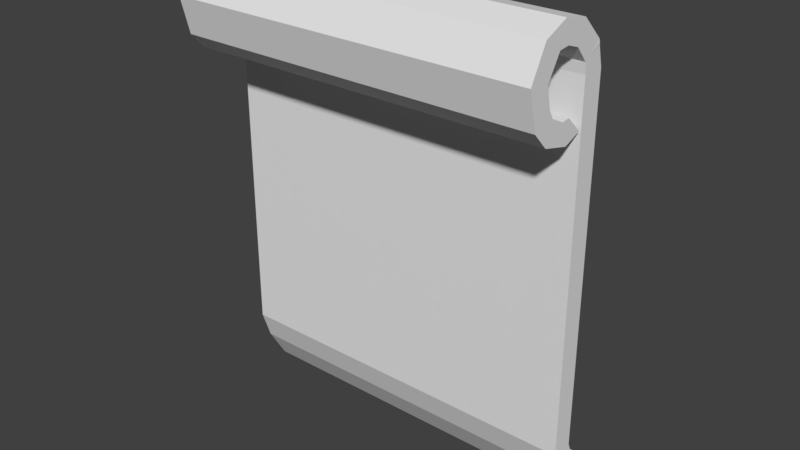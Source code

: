 # Source: Permiso-Virrey.blend  (saved by Blender 2.77.0; exported with 4.5.12 LTS)
import bpy
from mathutils import Matrix  # noqa: F401  (used for matrix-valued properties, if any)

bpy.ops.wm.read_factory_settings(use_empty=True)
scene = bpy.context.scene
scene.name = 'Scene'

# ---- collections
col_collection_1 = bpy.data.collections.new('Collection 1'); scene.collection.children.link(col_collection_1)

# ---- materials (node trees are filled in below, after node groups)
mat_material = bpy.data.materials.new('Material')
mat_material.alpha_threshold = 0.0
mat_material.use_transparent_shadow = False
mat_material.roughness = 0.5
mat_material.line_color = (0.0, 0.0, 0.0, 1.0)

# ---- material node trees

# ---- world
world_world = bpy.data.worlds.new('World'); scene.world = world_world
world_world.color = (0.05088, 0.05088, 0.05088)
world_world.use_sun_shadow = False
world_world.sun_shadow_jitter_overblur = 0.0
world_world.cycles.sampling_method = 'MANUAL'

# ---- meshes
me_cube = bpy.data.meshes.new('Cube')
me_cube.from_pydata([(1.0, 0.06516, -1.276), (1.0, -0.0554, -1.276), (-1.0, -0.0554, -1.276), (-1.0, 0.06516, -1.276), (1.0, 0.06516, 1.987), (1.0, -0.0554, 1.987), (-1.0, -0.0554, 1.987), (-1.0, 0.06516, 1.987), (1.0, 0.1035, -1.448), (1.0, -0.002948, -1.544), (-1.0, 0.1035, -1.448), (-1.0, -0.002948, -1.544), (1.0, 0.1602, -1.666), (1.0, 0.103, -1.848), (-1.0, 0.1602, -1.666), (-1.0, 0.103, -1.848), (1.0, 0.229, -1.755), (1.0, 0.2498, -1.958), (-1.0, 0.229, -1.755), (-1.0, 0.2498, -1.958), (1.0, 0.3397, -1.742), (1.0, 0.4265, -1.885), (-1.0, 0.3397, -1.742), (-1.0, 0.4265, -1.885), (1.0, 0.03132, 2.213), (1.0, -0.06359, 2.086), (-1.0, 0.03132, 2.213), (-1.0, -0.06359, 2.086), (1.0, -0.08754, 2.411), (1.0, -0.1285, 2.217), (-1.0, -0.08754, 2.411), (-1.0, -0.1285, 2.217), (1.0, -0.2274, 2.46), (1.0, -0.1992, 2.26), (-1.0, -0.2274, 2.46), (-1.0, -0.1992, 2.26), (1.0, -0.3607, 2.363), (1.0, -0.2592, 2.251), (-1.0, -0.3607, 2.363), (-1.0, -0.2592, 2.251), (1.0, -0.4505, 2.078), (1.0, -0.3311, 2.05), (-1.0, -0.4505, 2.078), (-1.0, -0.3311, 2.05), (1.0, -0.401, 1.736), (1.0, -0.3074, 1.866), (-1.0, -0.401, 1.736), (-1.0, -0.3074, 1.866), (1.0, -0.3197, 1.59), (1.0, -0.2807, 1.785), (-1.0, -0.3197, 1.59), (-1.0, -0.2807, 1.785), (1.0, -0.17, 1.523), (1.0, -0.2037, 1.72), (-1.0, -0.17, 1.523), (-1.0, -0.2037, 1.72), (1.0, -0.07175, 1.585), (1.0, -0.1582, 1.729), (-1.0, -0.07175, 1.585), (-1.0, -0.1582, 1.729), (1.788e-07, 0.06516, -1.276), (1.0, 0.06516, 0.3554), (-1.0, 0.06516, 0.3554), (2.384e-07, 0.06516, 1.987), (2.384e-07, 0.06516, 0.3554), (-0.8694, 0.06516, -1.276), (1.0, 0.06516, 1.171), (-1.0, 0.06516, 1.171), (-0.8694, 0.06516, 1.987), (0.8378, 0.06516, -1.276), (1.0, 0.06516, -0.4605), (-1.0, 0.06516, -0.4605), (0.8378, 0.06516, 1.987), (-0.8694, 0.06516, 0.3554), (0.8378, 0.06516, 0.3554), (2.384e-07, 0.06516, 1.171), (2.086e-07, 0.06516, -0.4605), (0.8378, 0.06516, -0.4605), (0.8378, 0.06516, 1.171), (-0.8694, 0.06516, 1.171), (-0.8694, 0.06516, -0.4605), (-0.9347, 0.06516, 1.987), (2.384e-07, 0.03132, 2.213), (1.0, 0.04824, 2.1), (-1.0, 0.04824, 2.1), (0.4189, 0.06516, 1.987), (-0.4347, 0.06516, 1.987), (0.9189, 0.06516, 1.987), (-0.9673, 0.06516, 1.987), (-0.5, 0.03132, 2.213), (1.0, 0.03978, 2.157), (-1.0, 0.0567, 2.044), (0.2094, 0.06516, 1.987), (-0.652, 0.06516, 1.987), (0.8783, 0.06516, 1.987), (-0.902, 0.06516, 1.987), (0.5, 0.03132, 2.213), (1.0, 0.0567, 2.044), (-1.0, 0.03978, 2.157), (0.6283, 0.06516, 1.987), (-0.2173, 0.06516, 1.987), (0.9594, 0.06516, 1.987), (-0.9837, 0.06843, 1.987), (-0.75, 0.07617, 2.229), (1.001, 0.03631, 2.185), (-1.0, 0.06121, 2.015), (0.1047, 0.06516, 1.987), (-0.7607, 0.06516, 1.987), (0.8581, 0.06516, 1.987), (-0.9184, 0.06516, 1.987), (0.25, 0.03132, 2.213), (1.0, 0.05247, 2.072), (-1.0, 0.04401, 2.128), (0.5236, 0.06516, 1.987), (-0.326, 0.06516, 1.987), (0.9392, 0.06516, 1.987), (-0.951, 0.06516, 1.987), (-0.25, 0.03132, 2.213), (1.0, 0.04401, 2.128), (-1.0, 0.05247, 2.072), (0.3142, 0.06516, 1.987), (-0.5434, 0.06516, 1.987), (0.8986, 0.06516, 1.987), (-0.8857, 0.06516, 1.987), (0.75, 0.07617, 2.229), (1.0, 0.06121, 2.015), (-1.001, 0.03631, 2.185), (0.7331, 0.06516, 1.987), (-0.1087, 0.06516, 1.987), (0.9797, 0.06922, 1.987), (1.0, -0.08754, 2.411), (-1.0, -0.08754, 2.411), (1.0, -0.2274, 2.46), (-1.0, -0.2274, 2.46), (1.0, -0.3607, 2.363), (-1.0, -0.3607, 2.363), (-5.96e-08, -0.0554, -1.276), (1.0, -0.0554, 0.3554), (-1.0, -0.0554, 0.3554), (-5.364e-07, -0.0554, 1.987), (-2.98e-07, -0.0554, 0.3554)], [], [(2, 3, 10, 11), (0, 70, 61, 66, 4, 5, 137, 1), (140, 139, 6, 138), (2, 138, 6, 7, 67, 62, 71, 3), (80, 65, 3, 71), (11, 10, 14, 15), (1, 136, 2, 11, 9), (3, 65, 60, 69, 0, 8, 10), (0, 1, 9, 8), (13, 15, 19, 17), (10, 8, 12, 14), (9, 11, 15, 13), (8, 9, 13, 12), (17, 19, 23, 21), (12, 13, 17, 16), (15, 14, 18, 19), (14, 12, 16, 18), (20, 21, 23, 22), (16, 17, 21, 20), (19, 18, 22, 23), (18, 16, 20, 22), (6, 139, 5, 25, 27), (26, 27, 31, 30), (5, 4, 125, 97, 111, 83, 118, 90, 104, 24, 25), (7, 6, 27, 26, 126, 98, 112, 84, 119, 91, 105), (4, 129, 101, 115, 87, 122, 94, 108, 72, 127, 99, 113, 85, 120, 92, 106, 63, 82, 110, 96, 124, 24, 104, 90, 118, 83, 111, 97, 125), (31, 29, 33, 35), (24, 124, 96, 110, 82, 117, 89, 103, 26, 30, 28), (27, 25, 29, 31), (25, 24, 28, 29), (35, 33, 37, 39), (29, 28, 32, 33), (30, 31, 35, 34), (38, 39, 43, 42), (33, 32, 36, 37), (34, 35, 39, 38), (43, 41, 45, 47), (36, 38, 42, 40), (39, 37, 41, 43), (37, 36, 40, 41), (45, 44, 48, 49), (41, 40, 44, 45), (42, 43, 47, 46), (40, 42, 46, 44), (50, 51, 55, 54), (46, 47, 51, 50), (44, 46, 50, 48), (47, 45, 49, 51), (55, 53, 57, 59), (48, 50, 54, 52), (51, 49, 53, 55), (49, 48, 52, 53), (56, 58, 59, 57), (53, 52, 56, 57), (54, 55, 59, 58), (52, 54, 58, 56), (79, 73, 62, 67), (78, 74, 64, 75), (77, 69, 60, 76), (74, 77, 76, 64), (61, 70, 77, 74), (70, 0, 69, 77), (72, 78, 75, 63, 106, 92, 120, 85, 113, 99, 127), (4, 66, 78, 72, 108, 94, 122, 87, 115, 101, 129), (66, 61, 74, 78), (68, 79, 67, 7, 102, 88, 116, 81, 109, 95, 123), (63, 75, 79, 68, 107, 93, 121, 86, 114, 100, 128), (75, 64, 73, 79), (73, 80, 71, 62), (64, 76, 80, 73), (76, 60, 65, 80), (82, 63, 128, 100, 114, 86, 121, 93, 107, 68, 123, 95, 109, 81, 116, 88, 102, 7, 105, 91, 119, 84, 112, 98, 126, 26, 103, 89, 117), (130, 131, 133, 132), (132, 133, 135, 134), (136, 140, 138, 2), (1, 137, 140, 136), (137, 5, 139, 140)])
_uv = me_cube.uv_layers.new(name='UVMap')
_uv.uv.foreach_set('vector', [0.06529, 0.5139, 0.02808, 0.4914, 0.0381, 0.4067, 0.08328, 0.3829, 0.9897, 1.092, 0.9922, 0.9389, 0.9947, 0.7864, 0.9972, 0.6338, 0.9997, 0.4812, 1.037, 0.4815, 1.032, 0.7867, 1.027, 1.092, 0.1027, 0.1235, 0.1027, 0.2587, -0.009939, 0.2587, -0.009939, 0.1235, 0.05907, 0.08069, 0.05907, 0.374, 0.05907, 0.6673, 0.02212, 0.6673, 0.02212, 0.5207, 0.02212, 0.374, 0.02212, 0.2274, 0.02212, 0.08069, 0.9137, 0.4644, 0.9137, 0.2079, 1.001, 0.2079, 1.001, 0.4644, 0.08328, 0.3829, 0.0381, 0.4067, 0.04851, 0.2972, 0.08928, 0.2259, 0.01109, 0.4972, 0.01107, 0.2837, 0.01106, 0.07024, 0.07713, 0.07024, 0.07716, 0.4972, 0.05795, 0.004379, 0.05788, 0.0524, 0.05742, 0.3721, 0.05697, 0.6801, 0.05689, 0.7398, 0.008595, 0.7396, 0.009658, 0.004149, 0.01176, 0.5167, -0.03531, 0.5347, -0.05138, 0.412, 0.003363, 0.4375, -0.003891, 0.4934, -0.0004116, 0.01795, 0.04489, 0.01852, 0.04141, 0.494, 0.009658, 0.004149, 0.008595, 0.7396, -0.05356, 0.7393, -0.05249, 0.003852, 0.02308, 0.5154, 0.02284, 0.02745, 0.07619, 0.02734, 0.07643, 0.5153, 0.003363, 0.4375, -0.05138, 0.412, -0.05138, 0.2661, -0.004339, 0.3353, 0.04141, 0.494, 0.04489, 0.01852, 0.0921, 0.01911, 0.08863, 0.4946, -0.004339, 0.3353, -0.05138, 0.2661, -0.009053, 0.197, 0.01048, 0.2871, 0.08928, 0.2259, 0.04851, 0.2972, 0.03854, 0.2444, 0.05799, 0.1488, 0.9559, 0.1005, 0.955, 0.8359, 0.9307, 0.8357, 0.9316, 0.1003, 0.9912, 0.8361, 0.955, 0.8359, 0.9559, 0.1005, 0.9921, 0.1007, 0.01048, 0.2871, -0.009053, 0.197, 0.06989, 0.2019, 0.05547, 0.2761, 0.05799, 0.1488, 0.03854, 0.2444, 0.00272, 0.2296, -0.005863, 0.1488, 1.017, 0.221, 1.02, 0.9564, 0.9442, 0.9566, 0.9415, 0.2211, 0.07597, 0.1134, 0.07563, 0.2951, 0.07529, 0.4769, 0.04983, 0.4768, 0.05051, 0.1133, 0.003224, 0.6734, 0.04423, 0.6958, 0.04091, 0.6413, 0.003223, 0.5872, 0.8908, 0.9174, 0.932, 0.8761, 0.9365, 0.8935, 0.95, 0.9458, 0.9495, 0.9462, 0.9495, 0.9462, 0.9538, 0.9637, 0.9582, 0.9812, 0.9628, 0.9986, 0.9669, 1.016, 0.9083, 0.9764, 0.02762, 0.7522, 0.05649, 0.729, 0.04423, 0.6958, 0.003224, 0.6734, 0.006072, 0.6834, 0.00932, 0.6931, 0.01237, 0.7029, 0.01542, 0.7128, 0.02372, 0.7428, 0.02411, 0.7426, 0.0245, 0.7424, -0.003008, 1.023, -0.003404, 1.016, -0.002664, 1.009, -0.002495, 1.002, -0.002326, 0.9957, -0.002157, 0.9889, -0.001988, 0.9822, -0.001819, 0.9754, -0.001649, 0.9686, -0.002051, 0.9337, -0.002452, 0.8987, -0.002853, 0.8637, -0.00456, 0.8287, -0.006266, 0.7938, -0.007972, 0.7588, -0.009678, 0.7238, -0.01138, 0.6889, 0.1469, 0.6871, 0.1509, 0.7706, 0.155, 0.854, 0.1659, 0.9389, 0.1553, 1.024, 0.1355, 1.024, 0.1157, 1.023, 0.09592, 1.023, 0.07614, 1.023, 0.05635, 1.023, 0.03657, 1.023, 0.01678, 1.023, 0.08352, 0.05711, 0.08404, 0.5063, 0.05102, 0.5063, 0.0505, 0.05713, 1.02, 1.031, 1.02, 0.9606, 1.021, 0.8907, 1.022, 0.8207, 1.023, 0.7507, 1.023, 0.6807, 1.024, 0.6107, 1.025, 0.5407, 1.025, 0.4707, 1.065, 0.4727, 1.059, 1.033, 0.05051, 0.1133, 0.04983, 0.4768, 0.01225, 0.4768, 0.01292, 0.1132, 0.9083, 0.9764, 0.9669, 1.016, 0.9669, 1.17, 0.9131, 1.073, 0.0505, 0.05713, 0.05102, 0.5063, 0.0268, 0.5063, 0.02628, 0.05715, 0.9131, 1.073, 0.9669, 1.17, 0.9292, 1.246, 0.8977, 1.122, 0.003223, 0.5872, 0.04091, 0.6413, 0.05168, 0.614, 0.02963, 0.5445, 0.982, 0.4058, 1.023, 0.4402, 0.9869, 0.5002, 0.9359, 0.4907, 0.8977, 1.122, 0.9292, 1.246, 0.8636, 1.236, 0.8754, 1.138, 0.911, 0.5933, 0.9331, 0.6628, 0.9486, 0.6539, 0.9569, 0.5988, 0.05397, 0.0387, 0.05431, 0.5065, 0.07665, 0.5064, 0.07632, 0.03859, 0.02177, 0.681, 0.02192, -0.05443, 0.05283, -0.05428, 0.05267, 0.6811, 0.02814, 0.03883, 0.02848, 0.5066, 0.05431, 0.5065, 0.05397, 0.0387, 0.05296, 0.6183, 0.03399, 0.6775, 0.004838, 0.5498, 0.03048, 0.5284, 0.02982, 0.4405, 0.004838, 0.3858, 0.0182, 0.3116, 0.03315, 0.4006, 0.03048, 0.5284, 0.004838, 0.5498, 0.004838, 0.3858, 0.02982, 0.4405, 0.9359, 0.4907, 0.9869, 0.5002, 0.9925, 0.5557, 0.9487, 0.5939, 0.05267, 0.6811, 0.05283, -0.05428, 0.08855, -0.0541, 0.0884, 0.6813, 0.9802, 0.6386, 1.002, 0.5803, 1.034, 0.6005, 1.043, 0.6603, 0.9487, 0.5939, 0.9925, 0.5557, 1.002, 0.5803, 0.9802, 0.6386, 0.02107, 0.3835, 0.02047, -0.006238, 0.05237, -0.006332, 0.05297, 0.3834, 0.01585, 0.7211, 0.01587, -0.01435, 0.04686, -0.01435, 0.04684, 0.7211, 0.07911, 0.03947, 0.07716, 0.462, 0.06124, 0.462, 0.06318, 0.03942, 0.05297, 0.3834, 0.05237, -0.006332, 0.08372, -0.006425, 0.08432, 0.3834, 0.04684, 0.7211, 0.04686, -0.01435, 0.08342, -0.01434, 0.0834, 0.7211, 0.03315, 0.4006, 0.0182, 0.3116, 0.0493, 0.2697, 0.04819, 0.3649, 0.003584, 0.4618, 0.005529, 0.03924, 0.06318, 0.03942, 0.06124, 0.462, 0.04819, 0.3649, 0.0493, 0.2697, 0.07316, 0.2925, 0.05858, 0.3658, 1.043, 0.6603, 1.034, 0.6005, 1.054, 0.5983, 1.087, 0.6422, 0.03398, 0.4752, 0.03352, -0.01857, 0.08739, -0.0186, 0.08785, 0.4752, 0.9574, 0.9537, 0.9574, 0.6762, 1.117, 0.6762, 1.117, 0.9537, -0.008168, 0.7421, -0.008003, 0.4922, 0.4822, 0.4923, 0.4821, 0.7422, -0.007838, 0.2423, -0.007673, -0.007609, 0.4825, -0.00752, 0.4824, 0.2424, -0.008003, 0.4922, -0.007838, 0.2423, 0.4824, 0.2424, 0.4822, 0.4923, 0.006994, 0.9958, 0.006994, 0.884, 0.1064, 0.884, 0.1064, 0.9958, 0.006994, 0.884, 0.006994, 0.7723, 0.1064, 0.7723, 0.1064, 0.884, -0.008332, 0.9921, -0.008168, 0.7421, 0.4821, 0.7422, 0.4819, 0.9922, 0.4206, 0.9921, 0.3593, 0.9921, 0.2981, 0.9921, 0.2368, 0.9921, 0.1755, 0.9921, 0.1142, 0.9921, 0.05294, 0.9921, 0.03486, 1.0, 0.03486, 0.8293, 0.2337, 0.8293, 0.2337, 1.0, 0.2088, 1.0, 0.184, 1.0, 0.1591, 1.0, 0.1343, 1.0, 0.1094, 1.0, 0.08456, 1.0, 0.05971, 1.0, 0.05922, 0.8512, 0.05922, 1.009, 0.258, 1.009, 0.258, 0.8512, 0.933, 1.004, 0.933, 0.8052, 1.093, 0.8052, 1.093, 1.004, 1.073, 1.004, 1.053, 1.004, 1.033, 1.004, 1.013, 1.004, 0.993, 1.004, 0.973, 1.004, 0.953, 1.004, 0.4819, 0.9922, 0.4821, 0.7422, 0.9908, 0.7423, 0.9906, 0.9922, 0.927, 0.9922, 0.8634, 0.9922, 0.7998, 0.9922, 0.7362, 0.9922, 0.6727, 0.9922, 0.6091, 0.9922, 0.5455, 0.9922, 0.4821, 0.7422, 0.4822, 0.4923, 0.9909, 0.4924, 0.9908, 0.7423, 0.8532, 0.7493, 0.8532, 0.5323, 0.9501, 0.5323, 0.9501, 0.7493, 0.4822, 0.4923, 0.4824, 0.2424, 0.9911, 0.2425, 0.9909, 0.4924, 0.4824, 0.2424, 0.4825, -0.00752, 0.9913, -0.007428, 0.9911, 0.2425, 0.857, 1.059, 0.97, 1.056, 0.9691, 1.039, 0.9681, 1.022, 0.9672, 1.006, 0.9662, 0.9892, 0.9652, 0.9726, 0.9653, 0.956, 0.9653, 0.9393, 0.9662, 0.9227, 0.9663, 0.9202, 0.9665, 0.9177, 0.9666, 0.9152, 0.9668, 0.9127, 0.9669, 0.9102, 0.967, 0.9077, 0.9675, 0.9051, 0.9673, 0.9026, 0.9532, 0.9029, 0.9391, 0.9031, 0.925, 0.9034, 0.9108, 0.9036, 0.8967, 0.9038, 0.8826, 0.904, 0.8685, 0.9042, 0.8543, 0.9045, 0.8454, 0.9436, 0.8526, 0.9823, 0.8548, 1.021, 0.01576, 0.7001, 0.01549, -0.0353, 0.05816, -0.03535, 0.05843, 0.7001, 0.05843, 0.7001, 0.05816, -0.03535, 0.1056, -0.0354, 0.1059, 0.7, 0.09152, 0.1339, 0.09152, 0.2687, -0.02084, 0.2687, -0.02084, 0.1339, 0.008862, 0.1035, 0.008862, 0.3009, 0.08665, 0.3009, 0.08665, 0.1035, 0.1205, 0.07003, 0.1205, 0.2147, -4.47e-05, 0.2147, -4.473e-05, 0.07003])
me_cube.materials.append(mat_material)
me_cube.use_remesh_preserve_volume = False
me_cube.use_remesh_preserve_attributes = False
me_cube.use_mirror_vertex_groups = False
me_cube.update()

# ---- objects
ob_cube = bpy.data.objects.new('Cube', me_cube)

# ---- transforms, parenting, visibility, modifiers, constraints
ob_cube.location = (0.0, 0.0, 0.0)
ob_cube.scale = (1.0, 1.0, 0.5854)
ob_cube.lock_rotations_4d = False
ob_cube.empty_display_type = 'ARROWS'
ob_cube.lineart.crease_threshold = 0.0

# ---- collection membership
col_collection_1.objects.link(ob_cube)

# ---- scene / render settings (as saved in the file)
scene.frame_start = 1; scene.frame_end = 250; scene.frame_set(116)
scene.render.engine = 'BLENDER_EEVEE_NEXT'
scene.render.resolution_percentage = 50
scene.render.dither_intensity = 0.0
scene.cycles.use_denoising = False
scene.cycles.samples = 128
scene.cycles.sampling_pattern = 'TABULATED_SOBOL'
scene.cycles.light_sampling_threshold = 0.0
scene.cycles.use_adaptive_sampling = False
scene.cycles.use_light_tree = False
scene.cycles.blur_glossy = 0.0
scene.cycles.sample_clamp_indirect = 0.0
scene.view_settings.view_transform = 'Standard'
bpy.context.view_layer.update()

# ---- added for rendering (the .blend has no active camera and no usable light): camera, sun
cam_auto = bpy.data.cameras.new('AutoCamera')
cam_auto.lens = 50.0
cam_auto.sensor_width = 36.0
cam_auto.clip_end = 1000.0
ob_auto_camera = bpy.data.objects.new('AutoCamera', cam_auto)
scene.collection.objects.link(ob_auto_camera)
ob_auto_camera.location = (3.13254, -3.77105, 2.65302)
ob_auto_camera.rotation_euler = (1.09748, -7.21219e-08, 0.694738)
scene.camera = ob_auto_camera
light_auto_sun = bpy.data.lights.new('AutoSun', 'SUN')
light_auto_sun.energy = 3.0
light_auto_sun.angle = 0.0523599
ob_auto_sun = bpy.data.objects.new('AutoSun', light_auto_sun)
scene.collection.objects.link(ob_auto_sun)
ob_auto_sun.rotation_euler = (0.872665, 0.174533, 0.523599)
bpy.context.view_layer.update()
